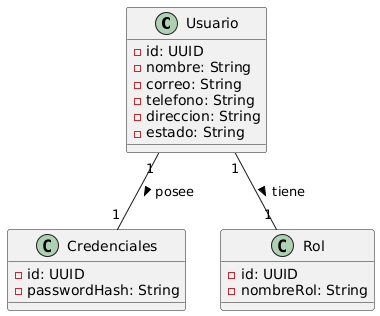

The diagram above was rendered by PlantUML. Its source (embedded in the PNG):
@startuml
class Usuario {
  - id: UUID
  - nombre: String
  - correo: String
  - telefono: String
  - direccion: String
  - estado: String
}

class Credenciales {
  - id: UUID
  - passwordHash: String
}

class Rol {
  - id: UUID
  - nombreRol: String
}

Usuario "1" -- "1" Credenciales : posee >
Usuario "1" -- "1" Rol : tiene >
@enduml